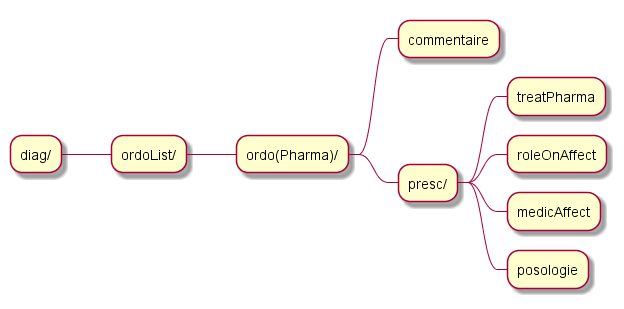

The diagram above was rendered by PlantUML. Its source (embedded in the PNG):
@startmindmap

skinparam ClassFontSize 11
skinparam ClassFontName Verdana

* diag/

** ordoList/

*** ordo(Pharma)/
**** commentaire

**** presc/
***** treatPharma
***** roleOnAffect
***** medicAffect
***** posologie

@endmindmap